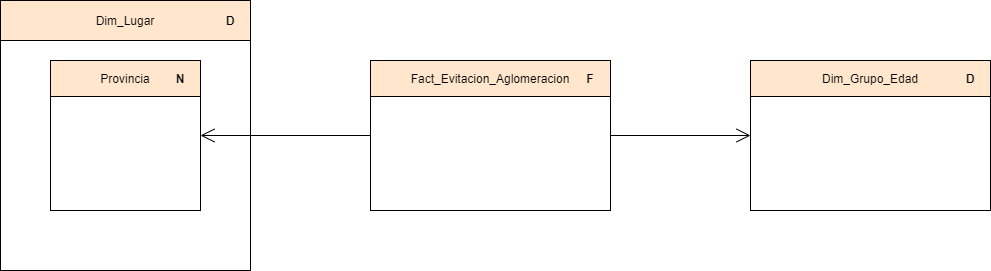

The diagram above was exported from draw.io. Its source (the exported page's mxGraphModel, read from the mxfile embedded in the PNG):
<mxGraphModel dx="2249" dy="832" grid="1" gridSize="10" guides="1" tooltips="1" connect="1" arrows="1" fold="1" page="1" pageScale="1" pageWidth="827" pageHeight="1169" math="0" shadow="0">
  <root>
    <mxCell id="0" />
    <mxCell id="1" parent="0" />
    <mxCell id="MbLJfP6k3wmLxdEg1Fj_-20" value="" style="rounded=0;whiteSpace=wrap;html=1;" parent="1" vertex="1">
      <mxGeometry x="350" y="390" width="240" height="150" as="geometry" />
    </mxCell>
    <mxCell id="MbLJfP6k3wmLxdEg1Fj_-22" value="Fact_Evitacion_Aglomeracion" style="text;align=center;fontStyle=0;verticalAlign=middle;spacingLeft=3;spacingRight=3;rotatable=0;points=[[0,0.5],[1,0.5]];portConstraint=eastwest;fillColor=#ffe6cc;strokeColor=#000000;" parent="1" vertex="1">
      <mxGeometry x="350" y="390" width="240" height="36" as="geometry" />
    </mxCell>
    <mxCell id="MbLJfP6k3wmLxdEg1Fj_-24" value="F" style="text;html=1;strokeColor=none;fillColor=none;align=center;verticalAlign=middle;whiteSpace=wrap;rounded=0;fontStyle=1" parent="1" vertex="1">
      <mxGeometry x="550" y="398" width="40" height="20" as="geometry" />
    </mxCell>
    <mxCell id="MbLJfP6k3wmLxdEg1Fj_-50" value="" style="rounded=0;whiteSpace=wrap;html=1;" parent="1" vertex="1">
      <mxGeometry x="-20" y="330" width="250" height="270" as="geometry" />
    </mxCell>
    <mxCell id="MbLJfP6k3wmLxdEg1Fj_-51" value="Dim_Lugar" style="text;align=center;fontStyle=0;verticalAlign=middle;spacingLeft=3;spacingRight=3;rotatable=0;points=[[0,0.5],[1,0.5]];portConstraint=eastwest;labelBorderColor=none;fillColor=#ffe6cc;strokeColor=#000000;" parent="1" vertex="1">
      <mxGeometry x="-20" y="330" width="250" height="40" as="geometry" />
    </mxCell>
    <mxCell id="MbLJfP6k3wmLxdEg1Fj_-52" value="D" style="text;html=1;strokeColor=none;fillColor=none;align=center;verticalAlign=middle;whiteSpace=wrap;rounded=0;fontStyle=1" parent="1" vertex="1">
      <mxGeometry x="190" y="340" width="40" height="20" as="geometry" />
    </mxCell>
    <mxCell id="MbLJfP6k3wmLxdEg1Fj_-53" value="" style="rounded=0;whiteSpace=wrap;html=1;" parent="1" vertex="1">
      <mxGeometry x="30" y="390" width="150" height="150" as="geometry" />
    </mxCell>
    <mxCell id="MbLJfP6k3wmLxdEg1Fj_-54" value="Provincia" style="text;align=center;fontStyle=0;verticalAlign=middle;spacingLeft=3;spacingRight=3;rotatable=0;points=[[0,0.5],[1,0.5]];portConstraint=eastwest;fillColor=#ffe6cc;strokeColor=#000000;" parent="1" vertex="1">
      <mxGeometry x="30" y="390" width="150" height="36" as="geometry" />
    </mxCell>
    <mxCell id="MbLJfP6k3wmLxdEg1Fj_-55" value="N" style="text;html=1;strokeColor=none;fillColor=none;align=center;verticalAlign=middle;whiteSpace=wrap;rounded=0;fontStyle=1" parent="1" vertex="1">
      <mxGeometry x="140" y="398" width="40" height="20" as="geometry" />
    </mxCell>
    <mxCell id="oJLfiNiN9EqIew0qQGQB-7" value="" style="endArrow=open;endFill=1;endSize=12;html=1;exitX=0;exitY=0.5;exitDx=0;exitDy=0;entryX=1;entryY=0.5;entryDx=0;entryDy=0;" parent="1" source="MbLJfP6k3wmLxdEg1Fj_-20" target="MbLJfP6k3wmLxdEg1Fj_-53" edge="1">
      <mxGeometry width="160" relative="1" as="geometry">
        <mxPoint x="350" y="510" as="sourcePoint" />
        <mxPoint x="510" y="510" as="targetPoint" />
      </mxGeometry>
    </mxCell>
    <mxCell id="8IJI71mU2yPm42dvwSiI-1" value="" style="rounded=0;whiteSpace=wrap;html=1;" vertex="1" parent="1">
      <mxGeometry x="730" y="390" width="240" height="150" as="geometry" />
    </mxCell>
    <mxCell id="8IJI71mU2yPm42dvwSiI-2" value="Dim_Grupo_Edad" style="text;align=center;fontStyle=0;verticalAlign=middle;spacingLeft=3;spacingRight=3;rotatable=0;points=[[0,0.5],[1,0.5]];portConstraint=eastwest;fillColor=#ffe6cc;strokeColor=#000000;" vertex="1" parent="1">
      <mxGeometry x="730" y="390" width="240" height="36" as="geometry" />
    </mxCell>
    <mxCell id="8IJI71mU2yPm42dvwSiI-3" value="D" style="text;html=1;strokeColor=none;fillColor=none;align=center;verticalAlign=middle;whiteSpace=wrap;rounded=0;fontStyle=1" vertex="1" parent="1">
      <mxGeometry x="930" y="398" width="40" height="20" as="geometry" />
    </mxCell>
    <mxCell id="8IJI71mU2yPm42dvwSiI-4" value="" style="endArrow=open;endFill=1;endSize=12;html=1;exitX=1;exitY=0.5;exitDx=0;exitDy=0;entryX=0;entryY=0.5;entryDx=0;entryDy=0;" edge="1" parent="1" source="MbLJfP6k3wmLxdEg1Fj_-20" target="8IJI71mU2yPm42dvwSiI-1">
      <mxGeometry width="160" relative="1" as="geometry">
        <mxPoint x="670" y="600" as="sourcePoint" />
        <mxPoint x="500" y="600" as="targetPoint" />
      </mxGeometry>
    </mxCell>
  </root>
</mxGraphModel>